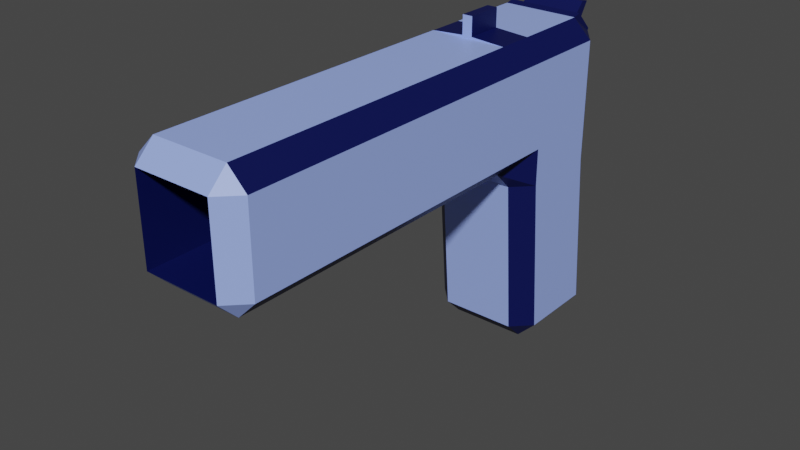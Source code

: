 # Source: Pistol.blend  (saved by Blender 3.6.11; exported with 4.5.12 LTS)
import bpy
from mathutils import Matrix  # noqa: F401  (used for matrix-valued properties, if any)

bpy.ops.wm.read_factory_settings(use_empty=True)
scene = bpy.context.scene
scene.name = 'Scene'

# ---- collections
col_collection = bpy.data.collections.new('Collection'); scene.collection.children.link(col_collection)

# ---- materials (node trees are filled in below, after node groups)
mat_black = bpy.data.materials.new('Black')
mat_black.alpha_threshold = 0.0
mat_black.use_transparent_shadow = False
mat_black.roughness = 0.5
mat_black.line_color = (0.0, 0.0, 0.0, 1.0)
mat_silver = bpy.data.materials.new('Silver')
mat_silver.use_transparent_shadow = False

# ---- material node trees
mat_black.use_nodes = True; mat_black.node_tree.nodes.clear()
_N = mat_black.node_tree.nodes; _L = mat_black.node_tree.links
n0 = _N.new('ShaderNodeOutputMaterial'); n0.name = 'Material Output'; n0.location = (300, 300)
n1 = _N.new('ShaderNodeBsdfPrincipled'); n1.name = 'Principled BSDF'; n1.location = (10, 300)
n1.distribution = 'GGX'
n1.subsurface_method = 'RANDOM_WALK_SKIN'
n1.inputs[0].default_value = (0.0, 0.003394, 0.07297, 1.0)
n1.inputs[3].default_value = 1.45
n1.inputs[27].default_value = (0.0, 0.0, 0.0, 1.0)
n1.inputs[28].default_value = 1.0
_L.new(n1.outputs[0], n0.inputs[0])
n0.is_active_output = True
mat_silver.use_nodes = True; mat_silver.node_tree.nodes.clear()
_N = mat_silver.node_tree.nodes; _L = mat_silver.node_tree.links
n0 = _N.new('ShaderNodeBsdfPrincipled'); n0.name = 'Principled BSDF'; n0.location = (10, 300)
n0.distribution = 'GGX'
n0.subsurface_method = 'RANDOM_WALK_SKIN'
n0.inputs[0].default_value = (0.3264, 0.4448, 1.0, 1.0)
n0.inputs[3].default_value = 1.45
n0.inputs[27].default_value = (0.0, 0.0, 0.0, 1.0)
n0.inputs[28].default_value = 1.0
n1 = _N.new('ShaderNodeOutputMaterial'); n1.name = 'Material Output'; n1.location = (300, 300)
_L.new(n0.outputs[0], n1.inputs[0])
n1.is_active_output = True

# ---- world
world_world = bpy.data.worlds.new('World'); scene.world = world_world
world_world.use_nodes = True; world_world.node_tree.nodes.clear()
_N = world_world.node_tree.nodes; _L = world_world.node_tree.links
n0 = _N.new('ShaderNodeOutputWorld'); n0.name = 'World Output'; n0.location = (300, 300)
n1 = _N.new('ShaderNodeBackground'); n1.name = 'Background'; n1.location = (10, 300)
n1.inputs[0].default_value = (0.05088, 0.05088, 0.05088, 1.0)
_L.new(n1.outputs[0], n0.inputs[0])
n0.is_active_output = True
world_world.color = (0.05088, 0.05088, 0.05088)
world_world.use_sun_shadow = False
world_world.sun_shadow_jitter_overblur = 0.0

# ---- meshes
me_cube = bpy.data.meshes.new('Cube')
me_cube.from_pydata([(-0.2435, -0.6478, -0.382), (-0.2435, -0.7367, -0.3184), (-0.1799, -0.7367, -0.382), (-0.2435, -0.6731, -0.7972), (-0.2435, -0.6478, -0.67), (-0.1799, -0.7367, -0.67), (-0.1799, -0.7367, -0.7972), (-0.1799, -1.133, -0.382), (-0.1799, -1.006, -0.382), (-0.2435, -1.006, -0.3184), (-0.2435, -1.133, -0.3184), (-0.1799, -1.133, -0.67), (-0.2435, -1.133, -0.7336), (-0.2435, -1.07, -0.7972), (-0.1799, -1.006, -0.7972), (-0.1799, -1.006, -0.67), (-0.5051, -0.6478, -0.382), (-0.5687, -0.7367, -0.382), (-0.5051, -0.7367, -0.3184), (-0.5687, -0.7367, -0.7972), (-0.5687, -0.7367, -0.67), (-0.5051, -0.6478, -0.67), (-0.5051, -0.6731, -0.7972), (-0.5687, -1.133, -0.382), (-0.5051, -1.133, -0.3184), (-0.5051, -1.006, -0.3184), (-0.5687, -1.006, -0.382), (-0.5687, -1.006, -0.7972), (-0.5051, -1.07, -0.7972), (-0.5051, -1.133, -0.7336), (-0.5687, -1.133, -0.67), (-0.5687, -1.006, -0.67), (-0.5687, -2.225, -0.67), (-0.5051, -2.225, -0.7336), (-0.5051, -2.289, -0.67), (-0.5687, -2.225, -0.382), (-0.5051, -2.289, -0.382), (-0.5051, -2.225, -0.3184), (-0.1799, -2.225, -0.382), (-0.2435, -2.225, -0.3184), (-0.2435, -2.289, -0.382), (-0.1799, -2.225, -0.67), (-0.2435, -2.289, -0.67), (-0.2435, -2.225, -0.7336), (-0.5687, -0.6926, -1.342), (-0.5051, -0.6291, -1.342), (-0.5051, -0.6926, -1.405), (-0.5687, -0.9622, -1.342), (-0.5051, -0.9622, -1.405), (-0.5051, -1.026, -1.342), (-0.2435, -0.6291, -1.342), (-0.1799, -0.6926, -1.342), (-0.2435, -0.6926, -1.405), (-0.2435, -1.026, -1.342), (-0.2435, -0.9622, -1.405), (-0.1799, -0.9622, -1.342), (-0.2692, -0.6624, -0.3568), (-0.2692, -0.6896, -0.3296), (-0.4794, -0.6896, -0.3296), (-0.4794, -0.6624, -0.3568), (-0.3589, -1.006, -0.3109), (-0.3589, -1.133, -0.3109), (-0.3935, -1.133, -0.3109), (-0.3935, -1.006, -0.3109), (-0.3589, -1.006, -0.2467), (-0.3589, -1.133, -0.2467), (-0.3935, -1.133, -0.2467), (-0.3935, -1.006, -0.2467), (-0.2435, -0.6442, -0.375), (-0.2435, -0.7078, -0.3114), (-0.5051, -0.7078, -0.3114), (-0.5051, -0.6442, -0.375), (-0.2748, -0.6129, -0.2959), (-0.2748, -0.6401, -0.2916), (-0.4738, -0.6401, -0.2916), (-0.4738, -0.6129, -0.2959), (-0.5051, -1.414, -0.67), (-0.5051, -1.414, -0.382), (-0.2435, -1.414, -0.382), (-0.2435, -1.414, -0.67)], [], [(22, 3, 50, 45), (31, 26, 17, 20), (27, 19, 44, 47), (29, 12, 43, 33), (1, 18, 25, 9), (5, 2, 8, 15), (46, 52, 54, 48), (13, 28, 49, 53), (10, 24, 37, 39), (42, 40, 78, 79), (23, 30, 32, 35), (11, 7, 38, 41), (6, 14, 55, 51), (0, 1, 2), (3, 4, 5, 6), (7, 8, 9, 10), (11, 12, 13, 14, 15), (16, 17, 18), (19, 20, 21, 22), (23, 24, 25, 26), (27, 28, 29, 30, 31), (32, 33, 34), (35, 36, 37), (38, 39, 40), (41, 42, 43), (44, 45, 46), (47, 48, 49), (50, 51, 52), (53, 54, 55), (19, 27, 31, 20), (3, 22, 21, 4), (2, 5, 4, 0), (30, 23, 26, 31), (7, 11, 15, 8), (16, 21, 20, 17), (25, 24, 62, 63), (1, 9, 8, 2), (28, 13, 12, 29), (25, 18, 17, 26), (0, 16, 71, 68), (14, 6, 5, 15), (34, 36, 35, 32), (40, 42, 41, 38), (39, 37, 36, 40), (33, 43, 42, 34), (11, 41, 43, 12), (32, 30, 29, 33), (23, 35, 37, 24), (38, 7, 10, 39), (46, 48, 47, 44), (52, 46, 45, 50), (48, 54, 53, 49), (54, 52, 51, 55), (27, 47, 49, 28), (55, 14, 13, 53), (22, 45, 44, 19), (50, 3, 6, 51), (21, 16, 0, 4), (57, 56, 72, 73), (16, 18, 70, 71), (1, 0, 68, 69), (18, 1, 69, 70), (60, 63, 67, 64), (24, 10, 61, 62), (10, 9, 60, 61), (9, 25, 63, 60), (64, 67, 66, 65), (61, 60, 64, 65), (62, 61, 65, 66), (63, 62, 66, 67), (56, 57, 69, 68), (58, 59, 71, 70), (57, 58, 70, 69), (59, 56, 68, 71), (74, 73, 72, 75), (56, 59, 75, 72), (59, 58, 74, 75), (58, 57, 73, 74), (79, 78, 77, 76), (36, 34, 76, 77), (34, 42, 79, 76), (40, 36, 77, 78)])
me_cube.polygons.foreach_set('material_index', [1, 1, 1, 1, 1, 1, 0, 1, 1, 0, 1, 1, 1, 0, 0, 0, 0, 0, 0, 0, 0, 1, 1, 1, 1, 0, 0, 0, 0, 1, 1, 0, 1, 1, 0, 0, 0, 1, 0, 0, 1, 1, 1, 1, 1, 0, 0, 0, 0, 0, 0, 0, 0, 0, 0, 0, 0, 1, 0, 0, 0, 0, 1, 1, 0, 1, 0, 0, 1, 0, 0, 0, 0, 0, 0, 0, 0, 0, 0, 0, 0, 0])
_uv = me_cube.uv_layers.new(name='UVMap')
_uv.uv.foreach_set('vector', [0.375, 0.2909, 0.375, 0.4591, 0.375, 0.4591, 0.375, 0.2909, 0.4133, 0.04007, 0.5867, 0.04007, 0.5867, 0.2099, 0.4133, 0.2099, 0.375, 0.04007, 0.375, 0.2099, 0.375, 0.2099, 0.375, 0.04007, 0.1659, 0.75, 0.3341, 0.75, 0.3341, 0.75, 0.1659, 0.75, 0.6659, 0.5401, 0.8341, 0.5401, 0.8341, 0.7099, 0.6659, 0.7099, 0.4133, 0.5401, 0.5867, 0.5401, 0.5867, 0.7099, 0.4133, 0.7099, 0.1659, 0.5401, 0.3341, 0.5401, 0.3341, 0.7099, 0.1659, 0.7099, 0.3341, 0.75, 0.1659, 0.75, 0.1659, 0.75, 0.3341, 0.75, 0.6659, 0.75, 0.8341, 0.75, 0.8341, 0.75, 0.6659, 0.75, 0.4133, 0.7909, 0.5867, 0.7909, 0.5867, 0.7909, 0.4133, 0.7909, 0.5867, 0.0, 0.4133, 0.0, 0.4133, 0.0, 0.5867, 0.0, 0.4133, 0.75, 0.5867, 0.75, 0.5867, 0.75, 0.4133, 0.75, 0.375, 0.5401, 0.375, 0.7099, 0.375, 0.7099, 0.375, 0.5401, 0.5867, 0.4591, 0.625, 0.4591, 0.5867, 0.5, 0.375, 0.4591, 0.4133, 0.4591, 0.4133, 0.5401, 0.375, 0.5401, 0.5867, 0.75, 0.5867, 0.7099, 0.6659, 0.7099, 0.6659, 0.75, 0.4133, 0.75, 0.3341, 0.75, 0.3341, 0.75, 0.375, 0.7099, 0.4133, 0.7099, 0.5867, 0.25, 0.5867, 0.2099, 0.625, 0.2099, 0.375, 0.2099, 0.4133, 0.2099, 0.4133, 0.2909, 0.375, 0.2909, 0.5867, 0.0, 0.625, 0.0, 0.625, 0.0, 0.5867, 0.0, 0.375, 0.04007, 0.375, 0.0, 0.375, 0.0, 0.375, 0.0, 0.375, 0.04007, 0.125, 0.75, 0.1659, 0.75, 0.1659, 0.75, 0.5867, 0.0, 0.5867, 0.0, 0.625, 0.0, 0.5867, 0.75, 0.625, 0.7909, 0.5867, 0.7909, 0.375, 0.75, 0.3341, 0.75, 0.3341, 0.75, 0.125, 0.5401, 0.1659, 0.5, 0.1659, 0.5401, 0.125, 0.7099, 0.1659, 0.7099, 0.1659, 0.75, 0.3341, 0.5, 0.375, 0.5401, 0.3341, 0.5401, 0.3341, 0.75, 0.3341, 0.7099, 0.375, 0.7099, 0.375, 0.2099, 0.375, 0.04007, 0.4133, 0.04007, 0.4133, 0.2099, 0.375, 0.4591, 0.375, 0.2909, 0.4133, 0.2909, 0.4133, 0.4591, 0.5867, 0.5401, 0.4133, 0.5401, 0.4133, 0.4591, 0.5867, 0.4591, 0.4133, 0.0, 0.5867, 0.0, 0.5867, 0.04007, 0.4133, 0.04007, 0.5867, 0.75, 0.4133, 0.75, 0.4133, 0.7099, 0.5867, 0.7099, 0.5867, 0.2909, 0.4133, 0.2909, 0.4133, 0.2099, 0.5867, 0.2099, 0.625, 0.0, 0.625, 0.0, 0.625, 0.0, 0.625, 0.0, 0.6659, 0.5401, 0.6659, 0.7099, 0.5867, 0.7099, 0.5867, 0.5401, 0.1659, 0.75, 0.3341, 0.75, 0.3341, 0.75, 0.1659, 0.75, 0.625, 0.04007, 0.625, 0.2099, 0.5867, 0.2099, 0.5867, 0.04007, 0.5867, 0.4591, 0.5867, 0.2909, 0.5867, 0.2909, 0.5867, 0.4591, 0.375, 0.7099, 0.375, 0.5401, 0.4133, 0.5401, 0.4133, 0.7099, 0.4133, 0.0, 0.5867, 0.0, 0.5867, 0.0, 0.4133, 0.0, 0.5867, 0.7909, 0.4133, 0.7909, 0.4133, 0.75, 0.5867, 0.75, 0.625, 0.7909, 0.625, 0.9591, 0.5867, 0.9591, 0.5867, 0.7909, 0.1659, 0.75, 0.3341, 0.75, 0.3341, 0.75, 0.1659, 0.75, 0.4133, 0.75, 0.4133, 0.75, 0.3341, 0.75, 0.3341, 0.75, 0.125, 0.75, 0.125, 0.75, 0.1659, 0.75, 0.1659, 0.75, 0.5867, 0.0, 0.5867, 0.0, 0.625, 0.0, 0.625, 0.0, 0.5867, 0.75, 0.5867, 0.75, 0.6659, 0.75, 0.6659, 0.75, 0.1659, 0.5401, 0.1659, 0.7099, 0.125, 0.7099, 0.125, 0.5401, 0.3341, 0.5401, 0.1659, 0.5401, 0.1659, 0.5, 0.3341, 0.5, 0.1659, 0.7099, 0.3341, 0.7099, 0.3341, 0.75, 0.1659, 0.75, 0.3341, 0.7099, 0.3341, 0.5401, 0.375, 0.5401, 0.375, 0.7099, 0.375, 0.04007, 0.375, 0.04007, 0.375, 0.0, 0.375, 0.0, 0.375, 0.7099, 0.375, 0.7099, 0.3341, 0.75, 0.3341, 0.75, 0.375, 0.2909, 0.375, 0.2909, 0.375, 0.2099, 0.375, 0.2099, 0.375, 0.4591, 0.375, 0.4591, 0.375, 0.5401, 0.375, 0.5401, 0.4133, 0.2909, 0.5867, 0.2909, 0.5867, 0.4591, 0.4133, 0.4591, 0.6141, 0.4426, 0.5977, 0.4426, 0.5977, 0.4426, 0.6141, 0.4426, 0.5867, 0.25, 0.625, 0.2099, 0.625, 0.2099, 0.5867, 0.25, 0.625, 0.4591, 0.5867, 0.4591, 0.5867, 0.4591, 0.625, 0.4591, 0.8341, 0.5401, 0.6659, 0.5401, 0.6659, 0.5401, 0.8341, 0.5401, 0.6659, 0.7099, 0.8341, 0.7099, 0.8341, 0.7099, 0.6659, 0.7099, 0.8341, 0.75, 0.6659, 0.75, 0.6659, 0.75, 0.8341, 0.75, 0.6659, 0.75, 0.6659, 0.7099, 0.6659, 0.7099, 0.6659, 0.75, 0.6659, 0.7099, 0.8341, 0.7099, 0.8341, 0.7099, 0.6659, 0.7099, 0.6659, 0.7099, 0.8341, 0.7099, 0.8341, 0.75, 0.6659, 0.75, 0.6659, 0.75, 0.6659, 0.7099, 0.6659, 0.7099, 0.6659, 0.75, 0.8341, 0.75, 0.6659, 0.75, 0.6659, 0.75, 0.8341, 0.75, 0.625, 0.0, 0.625, 0.0, 0.625, 0.0, 0.625, 0.0, 0.5977, 0.4426, 0.6141, 0.4426, 0.625, 0.4591, 0.5867, 0.4591, 0.6141, 0.3074, 0.5977, 0.3074, 0.5867, 0.2909, 0.625, 0.2909, 0.6141, 0.4426, 0.6141, 0.3074, 0.625, 0.2909, 0.625, 0.4591, 0.5977, 0.3074, 0.5977, 0.4426, 0.5867, 0.4591, 0.5867, 0.2909, 0.6141, 0.3074, 0.6141, 0.4426, 0.5977, 0.4426, 0.5977, 0.3074, 0.5977, 0.4426, 0.5977, 0.3074, 0.5977, 0.3074, 0.5977, 0.4426, 0.5977, 0.3074, 0.6141, 0.3074, 0.6141, 0.3074, 0.5977, 0.3074, 0.6141, 0.3074, 0.6141, 0.4426, 0.6141, 0.4426, 0.6141, 0.3074, 0.4133, 0.7909, 0.5867, 0.7909, 0.5867, 0.9591, 0.4133, 0.9591, 0.5867, 0.0, 0.4133, 0.0, 0.4133, 0.0, 0.5867, 0.0, 0.1659, 0.75, 0.3341, 0.75, 0.3341, 0.75, 0.1659, 0.75, 0.5867, 0.7909, 0.5867, 0.9591, 0.5867, 0.9591, 0.5867, 0.7909])
me_cube.materials.append(mat_black)
me_cube.materials.append(mat_silver)
me_cube.use_mirror_vertex_groups = False
me_cube.update()

# ---- objects
ob_cube = bpy.data.objects.new('Cube', me_cube)

# ---- transforms, parenting, visibility, modifiers, constraints
ob_cube.location = (0.0, 0.0, 0.0)
ob_cube.lock_rotations_4d = False
ob_cube.empty_display_type = 'ARROWS'
ob_cube.lineart.crease_threshold = 0.0

# ---- collection membership
col_collection.objects.link(ob_cube)

# ---- scene / render settings (as saved in the file)
scene.frame_start = 1; scene.frame_end = 250; scene.frame_set(1)
scene.render.engine = 'BLENDER_EEVEE_NEXT'
scene.cycles.sampling_pattern = 'TABULATED_SOBOL'
scene.view_settings.view_transform = 'Filmic'
bpy.context.view_layer.update()

# ---- added for rendering (the .blend has no active camera and no usable light): camera, sun
cam_auto = bpy.data.cameras.new('AutoCamera')
cam_auto.lens = 50.0
cam_auto.sensor_width = 36.0
cam_auto.clip_end = 1000.0
ob_auto_camera = bpy.data.objects.new('AutoCamera', cam_auto)
scene.collection.objects.link(ob_auto_camera)
ob_auto_camera.location = (1.54456, -3.7534, 0.709162)
ob_auto_camera.rotation_euler = (1.09748, -7.21219e-08, 0.694738)
scene.camera = ob_auto_camera
light_auto_sun = bpy.data.lights.new('AutoSun', 'SUN')
light_auto_sun.energy = 3.0
light_auto_sun.angle = 0.0523599
ob_auto_sun = bpy.data.objects.new('AutoSun', light_auto_sun)
scene.collection.objects.link(ob_auto_sun)
ob_auto_sun.rotation_euler = (0.872665, 0.174533, 0.523599)
bpy.context.view_layer.update()
